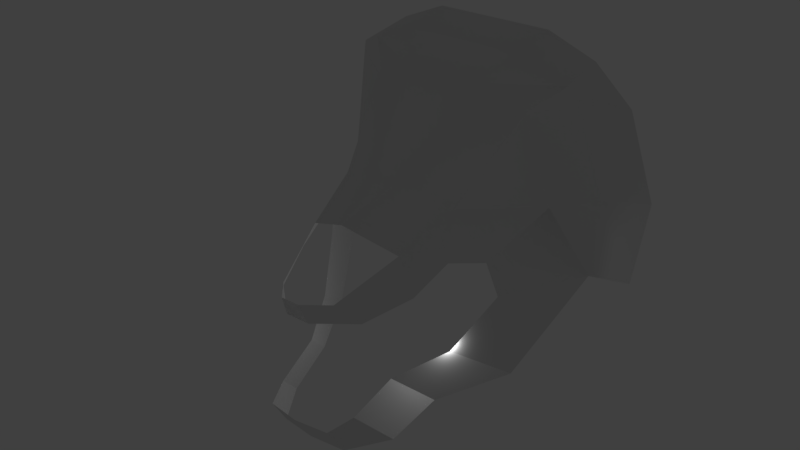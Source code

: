 # Source: robotface5.blend  (saved by Blender 2.79.0; exported with 4.5.12 LTS)
import bpy
from mathutils import Matrix  # noqa: F401  (used for matrix-valued properties, if any)

bpy.ops.wm.read_factory_settings(use_empty=True)
scene = bpy.context.scene
scene.name = 'Scene'

# ---- collections
col_collection_1 = bpy.data.collections.new('Collection 1'); scene.collection.children.link(col_collection_1)

# ---- materials (node trees are filled in below, after node groups)
mat_none = bpy.data.materials.new('None')
mat_none.alpha_threshold = 0.0
mat_none.use_transparent_shadow = False
mat_none.roughness = 0.5

# ---- material node trees

# ---- world
world_world = bpy.data.worlds.new('World'); scene.world = world_world
world_world.color = (0.05088, 0.05088, 0.05088)
world_world.use_sun_shadow = False
world_world.sun_shadow_jitter_overblur = 0.0
world_world.cycles.sampling_method = 'MANUAL'

# ---- lights
light_lamp = bpy.data.lights.new('Lamp', 'POINT')
light_lamp.transmission_factor = 0.0
light_lamp.cutoff_distance = 30.0
light_lamp.energy = 100.0
light_lamp.shadow_buffer_clip_start = 1.001
light_lamp.shadow_soft_size = 0.1
light_lamp.shadow_maximum_resolution = 0.006
light_lamp.use_absolute_resolution = True

# ---- meshes
me_jaw_plane_002 = bpy.data.meshes.new('Jaw_Plane.002')
me_jaw_plane_002.from_pydata([(-0.4259, 6.495, 6.246), (-0.328, 7.436, 6.761), (5.284, 15.4, -5.435), (6.034, 11.19, -6.732), (5.877, 7.377, -6.431), (0.4259, 6.495, 6.246), (0.328, 7.436, 6.761), (1.015, 7.458, 5.714), (1.619, 6.676, 4.864), (1.674, 9.195, 2.968), (2.296, 7.574, 2.848), (2.13, 10.84, 0.3251), (2.518, 8.789, 1.098), (3.143, 8.689, -0.4585), (3.604, 10.62, -3.902), (4.823, 7.58, -5.276), (3.441, 7.086, -1.056), (3.655, 2.942, -2.537), (2.64, 4.508, 0.4281), (1.493, 2.137, 4.631), (2.082, 0.7056, 2.82), (1.229, 0.3539, 4.649), (1.152, 1.615, 5.73), (2.369, 1.988, 0.6098), (1.678, 3.404, 2.657), (2.13, 10.84, 0.3251), (3.604, 10.62, -3.902), (0.01401, 10.06, 3.962), (0.4702, 11.71, 1.319), (2.854, 14.83, -2.604), (1.194, 15.7, -1.61), (4.98, 11.3, -4.966), (4.23, 15.52, -3.668), (2.854, 14.83, -2.604), (1.194, 15.7, -1.61), (3.734, 16.16, -3.72), (2.074, 17.1, -3.196), (0.4259, 6.495, 6.246), (0.328, 7.436, 6.761), (-5.284, 15.4, -5.435), (-6.034, 11.19, -6.732), (-5.877, 7.377, -6.431), (-0.4259, 6.495, 6.246), (-0.328, 7.436, 6.761), (-1.015, 7.458, 5.714), (-1.619, 6.676, 4.864), (-1.674, 9.195, 2.968), (-2.296, 7.574, 2.848), (-2.13, 10.84, 0.3251), (-2.518, 8.789, 1.098), (-3.143, 8.689, -0.4585), (-3.604, 10.62, -3.902), (-4.823, 7.58, -5.276), (-3.441, 7.086, -1.056), (-3.655, 2.942, -2.537), (-2.64, 4.508, 0.4281), (-1.493, 2.137, 4.631), (-2.082, 0.7056, 2.82), (-1.229, 0.3539, 4.649), (-1.152, 1.615, 5.73), (0.0, 0.3794, 4.896), (0.0, 1.617, 5.99), (-2.369, 1.988, 0.6098), (-1.678, 3.404, 2.657), (-2.13, 10.84, 0.3251), (-3.604, 10.62, -3.902), (-0.01401, 10.06, 3.962), (-0.4702, 11.71, 1.319), (-2.854, 14.83, -2.604), (-1.194, 15.7, -1.61), (-4.98, 11.3, -4.966), (-4.23, 15.52, -3.668), (-2.854, 14.83, -2.604), (-1.194, 15.7, -1.61), (-3.734, 16.16, -3.72), (-2.074, 17.1, -3.196), (3.734, 16.97, -5.71), (2.074, 17.93, -5.366), (-3.734, 16.97, -5.71), (-2.074, 17.93, -5.366)], [], [(31, 15, 4, 3), (32, 31, 3, 2), (31, 26, 14, 15), (35, 33, 29, 32), (1, 0, 5, 6), (5, 8, 7, 6), (8, 10, 9, 7), (10, 12, 11, 9), (13, 16, 15, 14), (16, 18, 17, 15), (11, 12, 13, 14), (19, 22, 21, 20), (22, 61, 60, 21), (23, 24, 19, 20), (17, 18, 24, 23), (11, 14, 26, 25), (9, 11, 28, 27), (28, 11, 29, 30), (29, 11, 14, 25, 26), (29, 26, 31, 32), (30, 29, 33, 34), (34, 33, 35, 36), (70, 40, 41, 52), (71, 39, 40, 70), (70, 52, 51, 65), (74, 71, 68, 72), (38, 43, 42, 37), (42, 43, 44, 45), (45, 44, 46, 47), (47, 46, 48, 49), (50, 51, 52, 53), (53, 52, 54, 55), (48, 51, 50, 49), (56, 57, 58, 59), (59, 58, 60, 61), (62, 57, 56, 63), (54, 62, 63, 55), (48, 64, 65, 51), (46, 66, 67, 48), (67, 69, 68, 48), (68, 65, 64, 51, 48), (68, 71, 70, 65), (69, 73, 72, 68), (73, 75, 74, 72), (28, 30, 69, 67), (28, 67, 66, 27), (34, 36, 75, 73), (39, 71, 74, 78), (75, 36, 77, 79), (36, 35, 76, 77), (2, 76, 35, 32), (74, 75, 79, 78)])
me_jaw_plane_002.polygons.foreach_set('use_smooth', [1, 0, 1, 0, 1, 1, 1, 1, 1, 1, 1, 1, 1, 1, 1, 1, 1, 1, 0, 0, 1, 1, 1, 0, 1, 0, 1, 1, 1, 1, 1, 1, 1, 1, 1, 1, 1, 1, 1, 1, 0, 0, 1, 1, 1, 1, 1, 0, 1, 1, 0, 1])
_k = set([(0, 1), (5, 6), (7, 8), (9, 10), (13, 14), (15, 16), (17, 18), (19, 20), (21, 22), (23, 24), (37, 38), (42, 43), (44, 45), (46, 47), (50, 51), (52, 53), (54, 55), (56, 57), (58, 59), (60, 61), (62, 63)])
me_jaw_plane_002.attributes.new('sharp_edge', 'BOOLEAN', 'EDGE').data.foreach_set('value', [ (min(e.vertices), max(e.vertices)) in _k for e in me_jaw_plane_002.edges])
me_jaw_plane_002.materials.append(mat_none)
me_jaw_plane_002.use_remesh_preserve_volume = False
me_jaw_plane_002.use_remesh_preserve_attributes = False
me_jaw_plane_002.use_mirror_vertex_groups = False
me_jaw_plane_002.update()
me_jaw_plane_002.normals_split_custom_set([tuple(v) for v in zip(*[iter([0.7366, -0.06048, 0.6736, 0.8511, 0.03408, 0.5239, 0.8087, -0.03447, 0.5873, 0.8087, -0.03447, 0.5873, 0.8586, -0.004956, 0.5126, 0.8586, -0.004956, 0.5126, 0.8586, -0.004956, 0.5126, 0.8586, -0.004956, 0.5126, 0.7366, -0.06048, 0.6736, 0.3389, -0.04829, 0.9396, 0.6045, 0.03518, 0.7958, 0.8511, 0.03408, 0.5239, 0.429, 0.3911, 0.8142, 0.4303, 0.3969, 0.8107, 0.4336, 0.4014, 0.8068, 0.4303, 0.3969, 0.8108, 0.0, -0.4796, 0.8775, 0.0, -0.4796, 0.8775, 0.0, -0.4796, 0.8775, 0.0, -0.4796, 0.8775, 0.7878, -0.1516, 0.5969, 0.7878, -0.1516, 0.5969, 0.7878, -0.1516, 0.5969, 0.7878, -0.1516, 0.5969, 0.8713, 0.283, 0.4009, 0.8713, 0.283, 0.4009, 0.8713, 0.283, 0.4009, 0.8713, 0.283, 0.4009, 0.8912, 0.3047, 0.3361, 0.893, 0.3129, 0.3235, 0.765, 0.4231, 0.4855, 0.7763, 0.4683, 0.422, 0.9403, 0.186, 0.2851, 0.9403, 0.186, 0.2851, 0.8511, 0.03408, 0.5239, 0.6045, 0.03518, 0.7958, 0.9434, -0.06733, 0.3248, 0.9434, -0.06733, 0.3248, 0.9434, -0.06733, 0.3248, 0.9434, -0.06733, 0.3248, 0.765, 0.4231, 0.4855, 0.893, 0.3129, 0.3235, 0.8989, 0.3104, 0.3091, 0.8989, 0.3104, 0.3091, 0.9309, -0.1344, 0.3397, 0.9309, -0.1344, 0.3397, 0.9309, -0.1344, 0.3397, 0.9309, -0.1344, 0.3397, 0.1516, -0.6462, 0.748, 0.1516, -0.6462, 0.748, 0.1516, -0.6462, 0.748, 0.1516, -0.6462, 0.748, 0.9662, 0.157, 0.2046, 0.9662, 0.157, 0.2046, 0.9662, 0.157, 0.2046, 0.9662, 0.157, 0.2046, 0.9298, -0.07405, 0.3604, 0.9298, -0.07405, 0.3604, 0.9298, -0.07405, 0.3604, 0.9298, -0.07405, 0.3604, 0.00927, 0.002266, 1.0, 0.6045, 0.03518, 0.7958, 0.3389, -0.04829, 0.9396, 0.0, 0.0, 1.0, 0.7763, 0.4683, 0.422, 0.765, 0.4231, 0.4855, 0.3496, 0.6511, 0.6737, 0.2778, 0.7928, 0.5425, 0.3496, 0.6511, 0.6737, 0.765, 0.4231, 0.4855, 0.3284, 0.2088, 0.9212, 0.2304, 0.3479, 0.9088, 0.9431, 0.06778, 0.3254, 0.9431, 0.06778, 0.3254, 0.9431, 0.06778, 0.3254, 0.9431, 0.06778, 0.3254, 0.9431, 0.06778, 0.3254, 0.6433, -0.1184, 0.7564, 0.6433, -0.1184, 0.7564, 0.6433, -0.1184, 0.7564, 0.6433, -0.1184, 0.7564, 0.2304, 0.3479, 0.9088, 0.3284, 0.2088, 0.9212, 0.3245, 0.2322, 0.917, 0.1523, 0.4526, 0.8786, 0.1523, 0.4526, 0.8786, 0.3245, 0.2322, 0.917, 0.561, 0.638, 0.5275, 0.3275, 0.7559, 0.5669, -0.7366, -0.06048, 0.6736, -0.8087, -0.03447, 0.5873, -0.8087, -0.03447, 0.5873, -0.8511, 0.03408, 0.5239, -0.8586, -0.004956, 0.5126, -0.8586, -0.004956, 0.5126, -0.8586, -0.004956, 0.5126, -0.8586, -0.004956, 0.5126, -0.7366, -0.06048, 0.6736, -0.8511, 0.03408, 0.5239, -0.6045, 0.03518, 0.7958, -0.3389, -0.04829, 0.9396, -0.4329, 0.3907, 0.8124, -0.4303, 0.3969, 0.8108, -0.4303, 0.3969, 0.8107, -0.4352, 0.3996, 0.8068, 0.0, -0.4796, 0.8775, 0.0, -0.4796, 0.8775, 0.0, -0.4796, 0.8775, 0.0, -0.4796, 0.8775, -0.7878, -0.1516, 0.5969, -0.7878, -0.1516, 0.5969, -0.7878, -0.1516, 0.5969, -0.7878, -0.1516, 0.5969, -0.8713, 0.283, 0.4009, -0.8713, 0.283, 0.4009, -0.8713, 0.283, 0.4009, -0.8713, 0.283, 0.4009, -0.8912, 0.3047, 0.3361, -0.7763, 0.4683, 0.422, -0.7729, 0.412, 0.4826, -0.8909, 0.3106, 0.3314, -0.9403, 0.186, 0.2851, -0.6045, 0.03518, 0.7958, -0.8511, 0.03408, 0.5239, -0.9403, 0.186, 0.2851, -0.9434, -0.06733, 0.3248, -0.9434, -0.06733, 0.3248, -0.9434, -0.06733, 0.3248, -0.9434, -0.06733, 0.3248, -0.7729, 0.412, 0.4826, -0.8989, 0.3104, 0.3091, -0.8989, 0.3104, 0.3091, -0.8909, 0.3106, 0.3314, -0.9309, -0.1344, 0.3397, -0.9309, -0.1344, 0.3397, -0.9309, -0.1344, 0.3397, -0.9309, -0.1344, 0.3397, -0.1516, -0.6462, 0.748, -0.1516, -0.6462, 0.748, -0.1516, -0.6462, 0.748, -0.1516, -0.6462, 0.748, -0.9662, 0.157, 0.2046, -0.9662, 0.157, 0.2046, -0.9662, 0.157, 0.2046, -0.9662, 0.157, 0.2046, -0.9298, -0.07405, 0.3604, -0.9298, -0.07405, 0.3604, -0.9298, -0.07405, 0.3604, -0.9298, -0.07405, 0.3604, 0.0, 0.0, 1.0, -0.0082, -0.004882, 1.0, -0.3389, -0.04829, 0.9396, -0.6045, 0.03518, 0.7958, -0.7763, 0.4683, 0.422, -0.2778, 0.7928, 0.5425, -0.3433, 0.6488, 0.6791, -0.7729, 0.412, 0.4826, -0.3433, 0.6488, 0.6791, -0.237, 0.3499, 0.9063, -0.3248, 0.2045, 0.9234, -0.7729, 0.412, 0.4826, -0.9431, 0.06778, 0.3254, -0.9431, 0.06778, 0.3254, -0.9431, 0.06778, 0.3254, -0.9431, 0.06778, 0.3254, -0.9431, 0.06778, 0.3254, -0.6433, -0.1184, 0.7564, -0.6433, -0.1184, 0.7564, -0.6433, -0.1184, 0.7564, -0.6433, -0.1184, 0.7564, -0.237, 0.3499, 0.9063, -0.1451, 0.4558, 0.8782, -0.3231, 0.2259, 0.919, -0.3248, 0.2045, 0.9234, -0.1451, 0.4558, 0.8782, -0.3201, 0.7549, 0.5725, -0.5588, 0.6324, 0.5365, -0.3231, 0.2259, 0.919, 0.3496, 0.6511, 0.6737, 0.2304, 0.3479, 0.9088, -0.237, 0.3499, 0.9063, -0.3433, 0.6488, 0.6791, 0.3496, 0.6511, 0.6737, -0.3433, 0.6488, 0.6791, -0.2778, 0.7928, 0.5425, 0.2778, 0.7928, 0.5425, 0.1523, 0.4526, 0.8786, 0.3275, 0.7559, 0.5669, -0.3201, 0.7549, 0.5725, -0.1451, 0.4558, 0.8782, -0.6736, 0.6693, 0.3134, -0.6736, 0.6693, 0.3134, -0.6762, 0.6698, 0.3067, -0.6774, 0.6644, 0.3159, -0.3201, 0.7549, 0.5725, 0.3275, 0.7559, 0.5669, 0.2705, 0.8948, 0.3553, -0.2809, 0.8919, 0.3543, 0.3275, 0.7559, 0.5669, 0.561, 0.638, 0.5275, 0.5267, 0.7893, 0.3156, 0.2705, 0.8948, 0.3553, 0.6736, 0.6693, 0.3134, 0.6749, 0.6655, 0.3187, 0.6789, 0.6652, 0.3108, 0.6736, 0.6693, 0.3134, -0.5588, 0.6324, 0.5365, -0.3201, 0.7549, 0.5725, -0.2809, 0.8919, 0.3543, -0.5299, 0.786, 0.3184])] * 3)])

# ---- objects
ob_empty = bpy.data.objects.new('Empty', None)
ob_jaw_plane_002 = bpy.data.objects.new('Jaw_Plane.002', me_jaw_plane_002)
ob_lamp = bpy.data.objects.new('Lamp', light_lamp)

# ---- transforms, parenting, visibility, modifiers, constraints
ob_empty.location = (-5.724, 1.113, 0.2762)
ob_empty.rotation_euler = (1.358, 0.2758, -0.4221)
ob_empty.scale = (9.764, 9.764, 9.764)
ob_empty.empty_display_type = 'IMAGE'
ob_empty.empty_image_offset = (0.0, 0.0)
ob_empty.color = (1.0, 1.0, 1.0, 0.2026)
ob_empty.hide_viewport = True
ob_empty.lineart.crease_threshold = 0.0
ob_jaw_plane_002.location = (0.3098, 0.8573, 0.9891)
ob_jaw_plane_002.rotation_euler = (1.427, -0.0, 0.0)
ob_jaw_plane_002.scale = (1.411, 1.0, 1.0)
ob_jaw_plane_002.lineart.crease_threshold = 0.0
ob_lamp.location = (4.076, 1.005, 5.904)
ob_lamp.rotation_euler = (0.6503, 0.05522, 1.866)
ob_lamp.lock_rotations_4d = False
ob_lamp.empty_display_type = 'ARROWS'
ob_lamp.color = (0.0, 0.0, 0.0, 0.0)
ob_lamp.lineart.crease_threshold = 0.0

# ---- collection membership
col_collection_1.objects.link(ob_empty)
col_collection_1.objects.link(ob_jaw_plane_002)
col_collection_1.objects.link(ob_lamp)

# ---- scene / render settings (as saved in the file)
scene.frame_start = 1; scene.frame_end = 250; scene.frame_set(124)
scene.render.engine = 'BLENDER_EEVEE_NEXT'
scene.render.resolution_percentage = 50
scene.render.dither_intensity = 0.0
scene.cycles.use_denoising = False
scene.cycles.samples = 128
scene.cycles.sampling_pattern = 'TABULATED_SOBOL'
scene.cycles.use_adaptive_sampling = False
scene.cycles.use_light_tree = False
scene.cycles.blur_glossy = 0.0
scene.cycles.sample_clamp_indirect = 0.0
scene.view_settings.view_transform = 'Standard'
bpy.context.view_layer.update()

# ---- added for rendering (the .blend has no active camera): camera
cam_auto = bpy.data.cameras.new('AutoCamera')
cam_auto.lens = 50.0
cam_auto.sensor_width = 36.0
cam_auto.clip_end = 1000.0
ob_auto_camera = bpy.data.objects.new('AutoCamera', cam_auto)
scene.collection.objects.link(ob_auto_camera)
ob_auto_camera.location = (28.3106, -31.4464, 32.441)
ob_auto_camera.rotation_euler = (1.09748, -7.21219e-08, 0.694738)
scene.camera = ob_auto_camera
bpy.context.view_layer.update()
